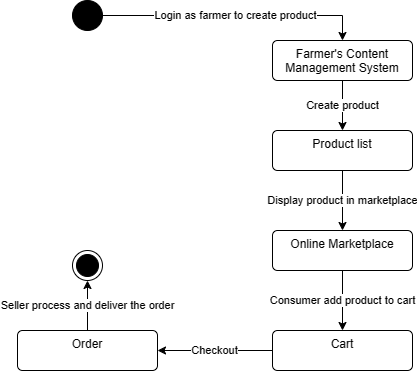

The diagram above was exported from draw.io. Its source (the exported page's mxGraphModel, read from the mxfile embedded in the PNG):
<mxGraphModel dx="1042" dy="569" grid="1" gridSize="10" guides="1" tooltips="1" connect="1" arrows="1" fold="1" page="1" pageScale="1" pageWidth="850" pageHeight="1100" math="0" shadow="0">
  <root>
    <mxCell id="0" />
    <mxCell id="1" parent="0" />
    <mxCell id="9LwCvAnH0qxk0vJzkE7Z-5" value="Create product" style="edgeStyle=orthogonalEdgeStyle;rounded=0;orthogonalLoop=1;jettySize=auto;html=1;entryX=0.5;entryY=0;entryDx=0;entryDy=0;" edge="1" parent="1" source="9LwCvAnH0qxk0vJzkE7Z-1" target="9LwCvAnH0qxk0vJzkE7Z-4">
      <mxGeometry relative="1" as="geometry" />
    </mxCell>
    <mxCell id="9LwCvAnH0qxk0vJzkE7Z-1" value="Farmer's Content Management System" style="html=1;align=center;verticalAlign=top;rounded=1;absoluteArcSize=1;arcSize=10;dashed=0;whiteSpace=wrap;" vertex="1" parent="1">
      <mxGeometry x="540" y="100" width="140" height="40" as="geometry" />
    </mxCell>
    <mxCell id="9LwCvAnH0qxk0vJzkE7Z-3" value="Login as farmer to create product" style="edgeStyle=orthogonalEdgeStyle;rounded=0;orthogonalLoop=1;jettySize=auto;html=1;entryX=0.5;entryY=0;entryDx=0;entryDy=0;" edge="1" parent="1" source="9LwCvAnH0qxk0vJzkE7Z-2" target="9LwCvAnH0qxk0vJzkE7Z-1">
      <mxGeometry relative="1" as="geometry" />
    </mxCell>
    <mxCell id="9LwCvAnH0qxk0vJzkE7Z-2" value="" style="ellipse;fillColor=strokeColor;html=1;" vertex="1" parent="1">
      <mxGeometry x="340" y="60" width="30" height="30" as="geometry" />
    </mxCell>
    <mxCell id="9LwCvAnH0qxk0vJzkE7Z-7" value="Display product in marketplace" style="edgeStyle=orthogonalEdgeStyle;rounded=0;orthogonalLoop=1;jettySize=auto;html=1;entryX=0.5;entryY=0;entryDx=0;entryDy=0;" edge="1" parent="1" source="9LwCvAnH0qxk0vJzkE7Z-4" target="9LwCvAnH0qxk0vJzkE7Z-6">
      <mxGeometry relative="1" as="geometry" />
    </mxCell>
    <mxCell id="9LwCvAnH0qxk0vJzkE7Z-4" value="Product list" style="html=1;align=center;verticalAlign=top;rounded=1;absoluteArcSize=1;arcSize=10;dashed=0;whiteSpace=wrap;" vertex="1" parent="1">
      <mxGeometry x="540" y="190" width="140" height="40" as="geometry" />
    </mxCell>
    <mxCell id="9LwCvAnH0qxk0vJzkE7Z-14" value="Consumer add product to cart" style="edgeStyle=orthogonalEdgeStyle;rounded=0;orthogonalLoop=1;jettySize=auto;html=1;entryX=0.5;entryY=0;entryDx=0;entryDy=0;" edge="1" parent="1" source="9LwCvAnH0qxk0vJzkE7Z-6" target="9LwCvAnH0qxk0vJzkE7Z-13">
      <mxGeometry relative="1" as="geometry" />
    </mxCell>
    <mxCell id="9LwCvAnH0qxk0vJzkE7Z-6" value="Online Marketplace" style="html=1;align=center;verticalAlign=top;rounded=1;absoluteArcSize=1;arcSize=10;dashed=0;whiteSpace=wrap;" vertex="1" parent="1">
      <mxGeometry x="540" y="290" width="140" height="40" as="geometry" />
    </mxCell>
    <mxCell id="9LwCvAnH0qxk0vJzkE7Z-17" value="Checkout" style="edgeStyle=orthogonalEdgeStyle;rounded=0;orthogonalLoop=1;jettySize=auto;html=1;entryX=1;entryY=0.5;entryDx=0;entryDy=0;" edge="1" parent="1" source="9LwCvAnH0qxk0vJzkE7Z-13" target="9LwCvAnH0qxk0vJzkE7Z-16">
      <mxGeometry relative="1" as="geometry" />
    </mxCell>
    <mxCell id="9LwCvAnH0qxk0vJzkE7Z-13" value="Cart" style="html=1;align=center;verticalAlign=top;rounded=1;absoluteArcSize=1;arcSize=10;dashed=0;whiteSpace=wrap;" vertex="1" parent="1">
      <mxGeometry x="540" y="390" width="140" height="40" as="geometry" />
    </mxCell>
    <mxCell id="9LwCvAnH0qxk0vJzkE7Z-20" value="Seller process and deliver the order" style="edgeStyle=orthogonalEdgeStyle;rounded=0;orthogonalLoop=1;jettySize=auto;html=1;exitX=0.5;exitY=0;exitDx=0;exitDy=0;entryX=0.5;entryY=1;entryDx=0;entryDy=0;" edge="1" parent="1" source="9LwCvAnH0qxk0vJzkE7Z-16" target="9LwCvAnH0qxk0vJzkE7Z-21">
      <mxGeometry relative="1" as="geometry">
        <mxPoint x="410" y="540" as="targetPoint" />
      </mxGeometry>
    </mxCell>
    <mxCell id="9LwCvAnH0qxk0vJzkE7Z-16" value="Order" style="html=1;align=center;verticalAlign=top;rounded=1;absoluteArcSize=1;arcSize=10;dashed=0;whiteSpace=wrap;" vertex="1" parent="1">
      <mxGeometry x="285" y="390" width="140" height="40" as="geometry" />
    </mxCell>
    <mxCell id="9LwCvAnH0qxk0vJzkE7Z-21" value="" style="ellipse;html=1;shape=endState;fillColor=strokeColor;" vertex="1" parent="1">
      <mxGeometry x="340" y="310" width="30" height="30" as="geometry" />
    </mxCell>
  </root>
</mxGraphModel>